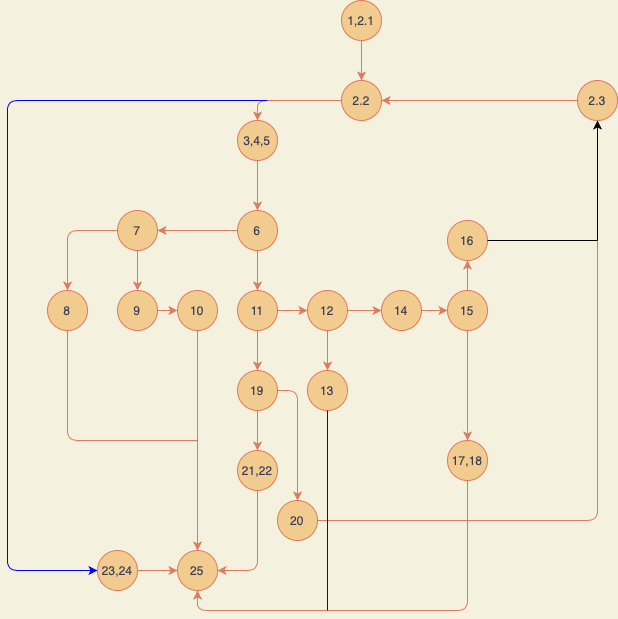

The diagram above was exported from draw.io. Its source (the exported page's mxGraphModel, read from the mxfile embedded in the PNG):
<mxGraphModel dx="887" dy="633" grid="1" gridSize="10" guides="1" tooltips="1" connect="1" arrows="1" fold="1" page="1" pageScale="1" pageWidth="827" pageHeight="1169" background="#F4F1DE" math="0" shadow="0">
  <root>
    <mxCell id="0" />
    <mxCell id="1" parent="0" />
    <mxCell id="ctpwhJaxbJnR2Wg8G6gr-1" value="1,2.1" style="ellipse;whiteSpace=wrap;html=1;aspect=fixed;fillColor=#F2CC8F;strokeColor=#E07A5F;fontColor=#393C56;" vertex="1" parent="1">
      <mxGeometry x="374" y="30" width="40" height="40" as="geometry" />
    </mxCell>
    <mxCell id="ctpwhJaxbJnR2Wg8G6gr-2" value="2.2" style="ellipse;whiteSpace=wrap;html=1;aspect=fixed;fillColor=#F2CC8F;strokeColor=#E07A5F;fontColor=#393C56;" vertex="1" parent="1">
      <mxGeometry x="374" y="110" width="40" height="40" as="geometry" />
    </mxCell>
    <mxCell id="ctpwhJaxbJnR2Wg8G6gr-3" value="2.3" style="ellipse;whiteSpace=wrap;html=1;aspect=fixed;fillColor=#F2CC8F;strokeColor=#E07A5F;fontColor=#393C56;" vertex="1" parent="1">
      <mxGeometry x="610" y="110" width="40" height="40" as="geometry" />
    </mxCell>
    <mxCell id="ctpwhJaxbJnR2Wg8G6gr-4" value="3,4,5" style="ellipse;whiteSpace=wrap;html=1;aspect=fixed;fillColor=#F2CC8F;strokeColor=#E07A5F;fontColor=#393C56;" vertex="1" parent="1">
      <mxGeometry x="270" y="150" width="40" height="40" as="geometry" />
    </mxCell>
    <mxCell id="ctpwhJaxbJnR2Wg8G6gr-6" value="6" style="ellipse;whiteSpace=wrap;html=1;aspect=fixed;fillColor=#F2CC8F;strokeColor=#E07A5F;fontColor=#393C56;" vertex="1" parent="1">
      <mxGeometry x="270" y="240" width="40" height="40" as="geometry" />
    </mxCell>
    <mxCell id="ctpwhJaxbJnR2Wg8G6gr-7" value="7" style="ellipse;whiteSpace=wrap;html=1;aspect=fixed;fillColor=#F2CC8F;strokeColor=#E07A5F;fontColor=#393C56;" vertex="1" parent="1">
      <mxGeometry x="150" y="240" width="40" height="40" as="geometry" />
    </mxCell>
    <mxCell id="ctpwhJaxbJnR2Wg8G6gr-8" value="8" style="ellipse;whiteSpace=wrap;html=1;aspect=fixed;fillColor=#F2CC8F;strokeColor=#E07A5F;fontColor=#393C56;" vertex="1" parent="1">
      <mxGeometry x="80" y="320" width="40" height="40" as="geometry" />
    </mxCell>
    <mxCell id="ctpwhJaxbJnR2Wg8G6gr-9" value="9" style="ellipse;whiteSpace=wrap;html=1;aspect=fixed;fillColor=#F2CC8F;strokeColor=#E07A5F;fontColor=#393C56;" vertex="1" parent="1">
      <mxGeometry x="150" y="320" width="40" height="40" as="geometry" />
    </mxCell>
    <mxCell id="ctpwhJaxbJnR2Wg8G6gr-10" value="10" style="ellipse;whiteSpace=wrap;html=1;aspect=fixed;fillColor=#F2CC8F;strokeColor=#E07A5F;fontColor=#393C56;" vertex="1" parent="1">
      <mxGeometry x="210" y="320" width="40" height="40" as="geometry" />
    </mxCell>
    <mxCell id="ctpwhJaxbJnR2Wg8G6gr-11" value="11" style="ellipse;whiteSpace=wrap;html=1;aspect=fixed;fillColor=#F2CC8F;strokeColor=#E07A5F;fontColor=#393C56;" vertex="1" parent="1">
      <mxGeometry x="270" y="320" width="40" height="40" as="geometry" />
    </mxCell>
    <mxCell id="ctpwhJaxbJnR2Wg8G6gr-12" value="12" style="ellipse;whiteSpace=wrap;html=1;aspect=fixed;fillColor=#F2CC8F;strokeColor=#E07A5F;fontColor=#393C56;" vertex="1" parent="1">
      <mxGeometry x="340" y="320" width="40" height="40" as="geometry" />
    </mxCell>
    <mxCell id="ctpwhJaxbJnR2Wg8G6gr-13" value="14" style="ellipse;whiteSpace=wrap;html=1;aspect=fixed;fillColor=#F2CC8F;strokeColor=#E07A5F;fontColor=#393C56;" vertex="1" parent="1">
      <mxGeometry x="414" y="320" width="40" height="40" as="geometry" />
    </mxCell>
    <mxCell id="ctpwhJaxbJnR2Wg8G6gr-14" value="15" style="ellipse;whiteSpace=wrap;html=1;aspect=fixed;fillColor=#F2CC8F;strokeColor=#E07A5F;fontColor=#393C56;" vertex="1" parent="1">
      <mxGeometry x="480" y="320" width="40" height="40" as="geometry" />
    </mxCell>
    <mxCell id="ctpwhJaxbJnR2Wg8G6gr-15" value="16" style="ellipse;whiteSpace=wrap;html=1;aspect=fixed;fillColor=#F2CC8F;strokeColor=#E07A5F;fontColor=#393C56;" vertex="1" parent="1">
      <mxGeometry x="480" y="250" width="40" height="40" as="geometry" />
    </mxCell>
    <mxCell id="ctpwhJaxbJnR2Wg8G6gr-16" value="19" style="ellipse;whiteSpace=wrap;html=1;aspect=fixed;fillColor=#F2CC8F;strokeColor=#E07A5F;fontColor=#393C56;" vertex="1" parent="1">
      <mxGeometry x="270" y="400" width="40" height="40" as="geometry" />
    </mxCell>
    <mxCell id="ctpwhJaxbJnR2Wg8G6gr-17" value="21,22" style="ellipse;whiteSpace=wrap;html=1;aspect=fixed;fillColor=#F2CC8F;strokeColor=#E07A5F;fontColor=#393C56;" vertex="1" parent="1">
      <mxGeometry x="270" y="480" width="40" height="40" as="geometry" />
    </mxCell>
    <mxCell id="ctpwhJaxbJnR2Wg8G6gr-18" value="13" style="ellipse;whiteSpace=wrap;html=1;aspect=fixed;fillColor=#F2CC8F;strokeColor=#E07A5F;fontColor=#393C56;" vertex="1" parent="1">
      <mxGeometry x="340" y="400" width="40" height="40" as="geometry" />
    </mxCell>
    <mxCell id="ctpwhJaxbJnR2Wg8G6gr-19" value="20" style="ellipse;whiteSpace=wrap;html=1;aspect=fixed;fillColor=#F2CC8F;strokeColor=#E07A5F;fontColor=#393C56;" vertex="1" parent="1">
      <mxGeometry x="310" y="530" width="40" height="40" as="geometry" />
    </mxCell>
    <mxCell id="ctpwhJaxbJnR2Wg8G6gr-20" value="17,18" style="ellipse;whiteSpace=wrap;html=1;aspect=fixed;fillColor=#F2CC8F;strokeColor=#E07A5F;fontColor=#393C56;" vertex="1" parent="1">
      <mxGeometry x="480" y="470" width="40" height="40" as="geometry" />
    </mxCell>
    <mxCell id="ctpwhJaxbJnR2Wg8G6gr-21" value="25" style="ellipse;whiteSpace=wrap;html=1;aspect=fixed;fillColor=#F2CC8F;strokeColor=#E07A5F;fontColor=#393C56;" vertex="1" parent="1">
      <mxGeometry x="210" y="580" width="40" height="40" as="geometry" />
    </mxCell>
    <mxCell id="ctpwhJaxbJnR2Wg8G6gr-22" value="23,24" style="ellipse;whiteSpace=wrap;html=1;aspect=fixed;fillColor=#F2CC8F;strokeColor=#E07A5F;fontColor=#393C56;" vertex="1" parent="1">
      <mxGeometry x="130" y="580" width="40" height="40" as="geometry" />
    </mxCell>
    <mxCell id="ctpwhJaxbJnR2Wg8G6gr-23" value="" style="endArrow=classic;html=1;entryX=0.5;entryY=0;entryDx=0;entryDy=0;exitX=0.5;exitY=1;exitDx=0;exitDy=0;labelBackgroundColor=#F4F1DE;strokeColor=#E07A5F;fontColor=#393C56;" edge="1" parent="1" source="ctpwhJaxbJnR2Wg8G6gr-1" target="ctpwhJaxbJnR2Wg8G6gr-2">
      <mxGeometry width="50" height="50" relative="1" as="geometry">
        <mxPoint x="400" y="70" as="sourcePoint" />
        <mxPoint x="450" y="20" as="targetPoint" />
      </mxGeometry>
    </mxCell>
    <mxCell id="ctpwhJaxbJnR2Wg8G6gr-24" value="" style="endArrow=classic;html=1;exitX=0;exitY=0.5;exitDx=0;exitDy=0;labelBackgroundColor=#F4F1DE;strokeColor=#E07A5F;fontColor=#393C56;" edge="1" parent="1" source="ctpwhJaxbJnR2Wg8G6gr-3" target="ctpwhJaxbJnR2Wg8G6gr-2">
      <mxGeometry width="50" height="50" relative="1" as="geometry">
        <mxPoint x="610" y="120" as="sourcePoint" />
        <mxPoint x="420" y="130" as="targetPoint" />
        <Array as="points" />
      </mxGeometry>
    </mxCell>
    <mxCell id="ctpwhJaxbJnR2Wg8G6gr-25" value="" style="endArrow=classic;html=1;entryX=0.5;entryY=0;entryDx=0;entryDy=0;exitX=0;exitY=0.5;exitDx=0;exitDy=0;labelBackgroundColor=#F4F1DE;strokeColor=#E07A5F;fontColor=#393C56;" edge="1" parent="1" source="ctpwhJaxbJnR2Wg8G6gr-2" target="ctpwhJaxbJnR2Wg8G6gr-4">
      <mxGeometry width="50" height="50" relative="1" as="geometry">
        <mxPoint x="370" y="130" as="sourcePoint" />
        <mxPoint x="424" y="140" as="targetPoint" />
        <Array as="points">
          <mxPoint x="290" y="130" />
        </Array>
      </mxGeometry>
    </mxCell>
    <mxCell id="ctpwhJaxbJnR2Wg8G6gr-26" value="" style="endArrow=classic;html=1;exitX=0.5;exitY=1;exitDx=0;exitDy=0;entryX=0.5;entryY=0;entryDx=0;entryDy=0;labelBackgroundColor=#F4F1DE;strokeColor=#E07A5F;fontColor=#393C56;" edge="1" parent="1" source="ctpwhJaxbJnR2Wg8G6gr-4" target="ctpwhJaxbJnR2Wg8G6gr-6">
      <mxGeometry width="50" height="50" relative="1" as="geometry">
        <mxPoint x="390" y="330" as="sourcePoint" />
        <mxPoint x="440" y="280" as="targetPoint" />
      </mxGeometry>
    </mxCell>
    <mxCell id="ctpwhJaxbJnR2Wg8G6gr-27" value="" style="endArrow=classic;html=1;exitX=0.5;exitY=1;exitDx=0;exitDy=0;entryX=0.5;entryY=0;entryDx=0;entryDy=0;labelBackgroundColor=#F4F1DE;strokeColor=#E07A5F;fontColor=#393C56;" edge="1" parent="1" source="ctpwhJaxbJnR2Wg8G6gr-6" target="ctpwhJaxbJnR2Wg8G6gr-11">
      <mxGeometry width="50" height="50" relative="1" as="geometry">
        <mxPoint x="390" y="330" as="sourcePoint" />
        <mxPoint x="440" y="280" as="targetPoint" />
      </mxGeometry>
    </mxCell>
    <mxCell id="ctpwhJaxbJnR2Wg8G6gr-28" value="" style="endArrow=classic;html=1;exitX=0.5;exitY=1;exitDx=0;exitDy=0;entryX=0.5;entryY=0;entryDx=0;entryDy=0;labelBackgroundColor=#F4F1DE;strokeColor=#E07A5F;fontColor=#393C56;" edge="1" parent="1" source="ctpwhJaxbJnR2Wg8G6gr-11" target="ctpwhJaxbJnR2Wg8G6gr-16">
      <mxGeometry width="50" height="50" relative="1" as="geometry">
        <mxPoint x="390" y="330" as="sourcePoint" />
        <mxPoint x="440" y="280" as="targetPoint" />
      </mxGeometry>
    </mxCell>
    <mxCell id="ctpwhJaxbJnR2Wg8G6gr-29" value="" style="endArrow=classic;html=1;exitX=0;exitY=0.5;exitDx=0;exitDy=0;entryX=1;entryY=0.5;entryDx=0;entryDy=0;labelBackgroundColor=#F4F1DE;strokeColor=#E07A5F;fontColor=#393C56;" edge="1" parent="1" source="ctpwhJaxbJnR2Wg8G6gr-6" target="ctpwhJaxbJnR2Wg8G6gr-7">
      <mxGeometry width="50" height="50" relative="1" as="geometry">
        <mxPoint x="390" y="330" as="sourcePoint" />
        <mxPoint x="440" y="280" as="targetPoint" />
      </mxGeometry>
    </mxCell>
    <mxCell id="ctpwhJaxbJnR2Wg8G6gr-30" value="" style="endArrow=classic;html=1;exitX=1;exitY=0.5;exitDx=0;exitDy=0;entryX=0;entryY=0.5;entryDx=0;entryDy=0;labelBackgroundColor=#F4F1DE;strokeColor=#E07A5F;fontColor=#393C56;" edge="1" parent="1" source="ctpwhJaxbJnR2Wg8G6gr-11" target="ctpwhJaxbJnR2Wg8G6gr-12">
      <mxGeometry width="50" height="50" relative="1" as="geometry">
        <mxPoint x="390" y="330" as="sourcePoint" />
        <mxPoint x="440" y="280" as="targetPoint" />
      </mxGeometry>
    </mxCell>
    <mxCell id="ctpwhJaxbJnR2Wg8G6gr-31" value="" style="endArrow=classic;html=1;exitX=1;exitY=0.5;exitDx=0;exitDy=0;entryX=0;entryY=0.5;entryDx=0;entryDy=0;labelBackgroundColor=#F4F1DE;strokeColor=#E07A5F;fontColor=#393C56;" edge="1" parent="1" source="ctpwhJaxbJnR2Wg8G6gr-12" target="ctpwhJaxbJnR2Wg8G6gr-13">
      <mxGeometry width="50" height="50" relative="1" as="geometry">
        <mxPoint x="390" y="330" as="sourcePoint" />
        <mxPoint x="410" y="340" as="targetPoint" />
      </mxGeometry>
    </mxCell>
    <mxCell id="ctpwhJaxbJnR2Wg8G6gr-32" value="" style="endArrow=classic;html=1;exitX=1;exitY=0.5;exitDx=0;exitDy=0;labelBackgroundColor=#F4F1DE;strokeColor=#E07A5F;fontColor=#393C56;" edge="1" parent="1" source="ctpwhJaxbJnR2Wg8G6gr-13">
      <mxGeometry width="50" height="50" relative="1" as="geometry">
        <mxPoint x="390" y="330" as="sourcePoint" />
        <mxPoint x="480" y="340" as="targetPoint" />
      </mxGeometry>
    </mxCell>
    <mxCell id="ctpwhJaxbJnR2Wg8G6gr-33" value="" style="endArrow=classic;html=1;exitX=0.5;exitY=1;exitDx=0;exitDy=0;entryX=0.5;entryY=0;entryDx=0;entryDy=0;labelBackgroundColor=#F4F1DE;strokeColor=#E07A5F;fontColor=#393C56;" edge="1" parent="1" source="ctpwhJaxbJnR2Wg8G6gr-12" target="ctpwhJaxbJnR2Wg8G6gr-18">
      <mxGeometry width="50" height="50" relative="1" as="geometry">
        <mxPoint x="390" y="330" as="sourcePoint" />
        <mxPoint x="440" y="280" as="targetPoint" />
      </mxGeometry>
    </mxCell>
    <mxCell id="ctpwhJaxbJnR2Wg8G6gr-34" value="" style="endArrow=classic;html=1;entryX=0.5;entryY=0;entryDx=0;entryDy=0;labelBackgroundColor=#F4F1DE;strokeColor=#E07A5F;fontColor=#393C56;" edge="1" parent="1" target="ctpwhJaxbJnR2Wg8G6gr-17">
      <mxGeometry width="50" height="50" relative="1" as="geometry">
        <mxPoint x="290" y="440" as="sourcePoint" />
        <mxPoint x="440" y="280" as="targetPoint" />
      </mxGeometry>
    </mxCell>
    <mxCell id="ctpwhJaxbJnR2Wg8G6gr-35" value="" style="endArrow=classic;html=1;exitX=0;exitY=0.5;exitDx=0;exitDy=0;entryX=0.5;entryY=0;entryDx=0;entryDy=0;labelBackgroundColor=#F4F1DE;strokeColor=#E07A5F;fontColor=#393C56;" edge="1" parent="1" source="ctpwhJaxbJnR2Wg8G6gr-7" target="ctpwhJaxbJnR2Wg8G6gr-8">
      <mxGeometry width="50" height="50" relative="1" as="geometry">
        <mxPoint x="390" y="330" as="sourcePoint" />
        <mxPoint x="440" y="280" as="targetPoint" />
        <Array as="points">
          <mxPoint x="100" y="260" />
        </Array>
      </mxGeometry>
    </mxCell>
    <mxCell id="ctpwhJaxbJnR2Wg8G6gr-36" value="" style="endArrow=classic;html=1;exitX=1;exitY=0.5;exitDx=0;exitDy=0;entryX=0.5;entryY=0;entryDx=0;entryDy=0;labelBackgroundColor=#F4F1DE;strokeColor=#E07A5F;fontColor=#393C56;" edge="1" parent="1" source="ctpwhJaxbJnR2Wg8G6gr-16" target="ctpwhJaxbJnR2Wg8G6gr-19">
      <mxGeometry width="50" height="50" relative="1" as="geometry">
        <mxPoint x="390" y="330" as="sourcePoint" />
        <mxPoint x="350" y="520" as="targetPoint" />
        <Array as="points">
          <mxPoint x="330" y="420" />
        </Array>
      </mxGeometry>
    </mxCell>
    <mxCell id="ctpwhJaxbJnR2Wg8G6gr-37" value="" style="endArrow=classic;html=1;exitX=0.5;exitY=0;exitDx=0;exitDy=0;entryX=0.5;entryY=1;entryDx=0;entryDy=0;labelBackgroundColor=#F4F1DE;strokeColor=#E07A5F;fontColor=#393C56;" edge="1" parent="1" source="ctpwhJaxbJnR2Wg8G6gr-14" target="ctpwhJaxbJnR2Wg8G6gr-15">
      <mxGeometry width="50" height="50" relative="1" as="geometry">
        <mxPoint x="390" y="330" as="sourcePoint" />
        <mxPoint x="440" y="280" as="targetPoint" />
      </mxGeometry>
    </mxCell>
    <mxCell id="ctpwhJaxbJnR2Wg8G6gr-38" value="" style="endArrow=classic;html=1;exitX=0.5;exitY=1;exitDx=0;exitDy=0;entryX=0.5;entryY=0;entryDx=0;entryDy=0;labelBackgroundColor=#F4F1DE;strokeColor=#E07A5F;fontColor=#393C56;" edge="1" parent="1" source="ctpwhJaxbJnR2Wg8G6gr-7" target="ctpwhJaxbJnR2Wg8G6gr-9">
      <mxGeometry width="50" height="50" relative="1" as="geometry">
        <mxPoint x="310" y="450" as="sourcePoint" />
        <mxPoint x="360" y="400" as="targetPoint" />
      </mxGeometry>
    </mxCell>
    <mxCell id="ctpwhJaxbJnR2Wg8G6gr-39" value="" style="endArrow=classic;html=1;exitX=1;exitY=0.5;exitDx=0;exitDy=0;entryX=0;entryY=0.5;entryDx=0;entryDy=0;labelBackgroundColor=#F4F1DE;strokeColor=#E07A5F;fontColor=#393C56;" edge="1" parent="1" source="ctpwhJaxbJnR2Wg8G6gr-9" target="ctpwhJaxbJnR2Wg8G6gr-10">
      <mxGeometry width="50" height="50" relative="1" as="geometry">
        <mxPoint x="310" y="450" as="sourcePoint" />
        <mxPoint x="360" y="400" as="targetPoint" />
        <Array as="points" />
      </mxGeometry>
    </mxCell>
    <mxCell id="ctpwhJaxbJnR2Wg8G6gr-40" value="" style="endArrow=classic;html=1;exitX=0.5;exitY=1;exitDx=0;exitDy=0;entryX=0.5;entryY=0;entryDx=0;entryDy=0;labelBackgroundColor=#F4F1DE;strokeColor=#E07A5F;fontColor=#393C56;" edge="1" parent="1" source="ctpwhJaxbJnR2Wg8G6gr-10" target="ctpwhJaxbJnR2Wg8G6gr-21">
      <mxGeometry width="50" height="50" relative="1" as="geometry">
        <mxPoint x="310" y="470" as="sourcePoint" />
        <mxPoint x="360" y="420" as="targetPoint" />
      </mxGeometry>
    </mxCell>
    <mxCell id="ctpwhJaxbJnR2Wg8G6gr-41" value="" style="endArrow=classic;html=1;exitX=0.5;exitY=1;exitDx=0;exitDy=0;entryX=1;entryY=0.5;entryDx=0;entryDy=0;labelBackgroundColor=#F4F1DE;strokeColor=#E07A5F;fontColor=#393C56;" edge="1" parent="1" source="ctpwhJaxbJnR2Wg8G6gr-17" target="ctpwhJaxbJnR2Wg8G6gr-21">
      <mxGeometry width="50" height="50" relative="1" as="geometry">
        <mxPoint x="310" y="470" as="sourcePoint" />
        <mxPoint x="360" y="420" as="targetPoint" />
        <Array as="points">
          <mxPoint x="290" y="600" />
        </Array>
      </mxGeometry>
    </mxCell>
    <mxCell id="ctpwhJaxbJnR2Wg8G6gr-42" value="" style="endArrow=classic;html=1;exitX=1;exitY=0.5;exitDx=0;exitDy=0;entryX=0;entryY=0.5;entryDx=0;entryDy=0;labelBackgroundColor=#F4F1DE;strokeColor=#E07A5F;fontColor=#393C56;" edge="1" parent="1" source="ctpwhJaxbJnR2Wg8G6gr-22" target="ctpwhJaxbJnR2Wg8G6gr-21">
      <mxGeometry width="50" height="50" relative="1" as="geometry">
        <mxPoint x="310" y="470" as="sourcePoint" />
        <mxPoint x="360" y="420" as="targetPoint" />
      </mxGeometry>
    </mxCell>
    <mxCell id="ctpwhJaxbJnR2Wg8G6gr-44" value="" style="endArrow=none;html=1;entryX=0.5;entryY=1;entryDx=0;entryDy=0;labelBackgroundColor=#F4F1DE;strokeColor=#E07A5F;fontColor=#393C56;" edge="1" parent="1" target="ctpwhJaxbJnR2Wg8G6gr-8">
      <mxGeometry width="50" height="50" relative="1" as="geometry">
        <mxPoint x="230" y="470" as="sourcePoint" />
        <mxPoint x="130" y="400" as="targetPoint" />
        <Array as="points">
          <mxPoint x="100" y="470" />
        </Array>
      </mxGeometry>
    </mxCell>
    <mxCell id="ctpwhJaxbJnR2Wg8G6gr-45" value="" style="endArrow=classic;html=1;exitX=0.5;exitY=1;exitDx=0;exitDy=0;entryX=0.5;entryY=0;entryDx=0;entryDy=0;labelBackgroundColor=#F4F1DE;strokeColor=#E07A5F;fontColor=#393C56;" edge="1" parent="1" source="ctpwhJaxbJnR2Wg8G6gr-14" target="ctpwhJaxbJnR2Wg8G6gr-20">
      <mxGeometry width="50" height="50" relative="1" as="geometry">
        <mxPoint x="360" y="490" as="sourcePoint" />
        <mxPoint x="410" y="440" as="targetPoint" />
      </mxGeometry>
    </mxCell>
    <mxCell id="ctpwhJaxbJnR2Wg8G6gr-46" value="" style="endArrow=classic;html=1;exitX=0.5;exitY=1;exitDx=0;exitDy=0;entryX=0.5;entryY=1;entryDx=0;entryDy=0;labelBackgroundColor=#F4F1DE;strokeColor=#E07A5F;fontColor=#393C56;" edge="1" parent="1" source="ctpwhJaxbJnR2Wg8G6gr-20" target="ctpwhJaxbJnR2Wg8G6gr-21">
      <mxGeometry width="50" height="50" relative="1" as="geometry">
        <mxPoint x="360" y="490" as="sourcePoint" />
        <mxPoint x="230" y="630" as="targetPoint" />
        <Array as="points">
          <mxPoint x="500" y="640" />
          <mxPoint x="370" y="640" />
          <mxPoint x="230" y="640" />
        </Array>
      </mxGeometry>
    </mxCell>
    <mxCell id="ctpwhJaxbJnR2Wg8G6gr-48" value="" style="endArrow=none;html=1;fontColor=#393C56;strokeColor=#E07A5F;fillColor=#F2CC8F;exitX=1;exitY=0.5;exitDx=0;exitDy=0;labelBackgroundColor=#F4F1DE;" edge="1" parent="1" source="ctpwhJaxbJnR2Wg8G6gr-19">
      <mxGeometry width="50" height="50" relative="1" as="geometry">
        <mxPoint x="280" y="380" as="sourcePoint" />
        <mxPoint x="630" y="270" as="targetPoint" />
        <Array as="points">
          <mxPoint x="630" y="550" />
        </Array>
      </mxGeometry>
    </mxCell>
    <mxCell id="ctpwhJaxbJnR2Wg8G6gr-49" value="" style="endArrow=none;html=1;fontColor=#393C56;strokeColor=#0000FF;fillColor=#F2CC8F;exitX=0.5;exitY=1;exitDx=0;exitDy=0;" edge="1" parent="1" source="ctpwhJaxbJnR2Wg8G6gr-18">
      <mxGeometry width="50" height="50" relative="1" as="geometry">
        <mxPoint x="280" y="380" as="sourcePoint" />
        <mxPoint x="360" y="640" as="targetPoint" />
      </mxGeometry>
    </mxCell>
    <mxCell id="ctpwhJaxbJnR2Wg8G6gr-51" value="" style="endArrow=classic;html=1;fontColor=#393C56;strokeColor=#0000FF;fillColor=#F2CC8F;entryX=0;entryY=0.5;entryDx=0;entryDy=0;" edge="1" parent="1" target="ctpwhJaxbJnR2Wg8G6gr-22">
      <mxGeometry width="50" height="50" relative="1" as="geometry">
        <mxPoint x="300" y="130" as="sourcePoint" />
        <mxPoint x="330" y="330" as="targetPoint" />
        <Array as="points">
          <mxPoint x="40" y="130" />
          <mxPoint x="40" y="600" />
        </Array>
      </mxGeometry>
    </mxCell>
    <mxCell id="ctpwhJaxbJnR2Wg8G6gr-52" value="" style="endArrow=classic;html=1;fontColor=#393C56;strokeColor=#000000;fillColor=#F2CC8F;entryX=0.5;entryY=1;entryDx=0;entryDy=0;" edge="1" parent="1" target="ctpwhJaxbJnR2Wg8G6gr-3">
      <mxGeometry width="50" height="50" relative="1" as="geometry">
        <mxPoint x="630" y="270" as="sourcePoint" />
        <mxPoint x="370" y="270" as="targetPoint" />
      </mxGeometry>
    </mxCell>
    <mxCell id="ctpwhJaxbJnR2Wg8G6gr-53" value="" style="endArrow=none;html=1;fontColor=#393C56;strokeColor=#000000;fillColor=#F2CC8F;exitX=1;exitY=0.5;exitDx=0;exitDy=0;" edge="1" parent="1" source="ctpwhJaxbJnR2Wg8G6gr-15">
      <mxGeometry width="50" height="50" relative="1" as="geometry">
        <mxPoint x="320" y="320" as="sourcePoint" />
        <mxPoint x="630" y="270" as="targetPoint" />
      </mxGeometry>
    </mxCell>
  </root>
</mxGraphModel>